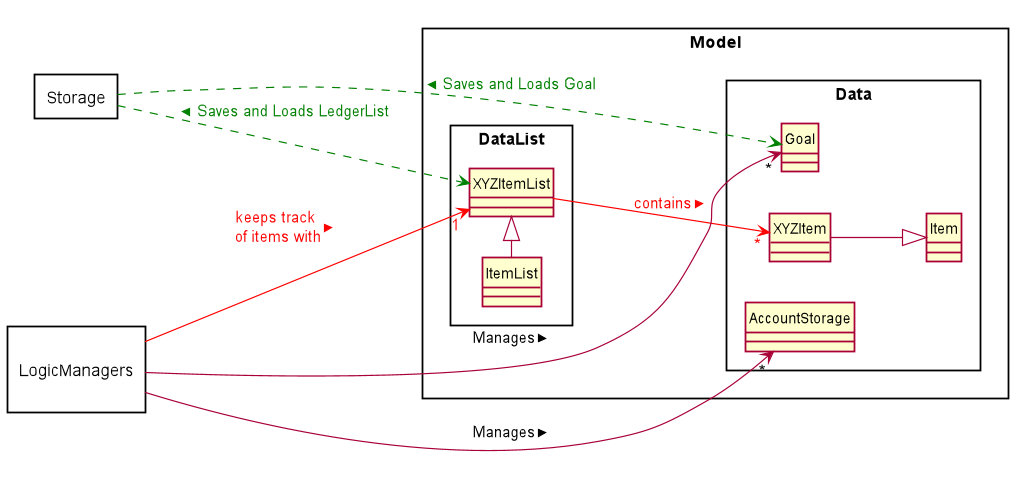

The diagram above was rendered by PlantUML. Its source (embedded in the PNG):
@startuml
hide circle
skinparam classAttributeIconSize 0
skinparam BoxPadding 50
skinparam shadowing false
left to right direction
scale 1049 width


skinparam package<<Layout>> {
  borderColor Transparent
  backgroundColor Transparent
  fontColor Transparent
  stereotypeFontColor Transparent
}

rectangle Storage {
}

rectangle Model {
        rectangle Data {

        class Item {
        }

        class XYZItem {
        }

        class AccountStorage {
        }

        class Goal {
        }
    }
    rectangle DataList {

        class XYZItemList{
        }

        class ItemList{
        }

    }

}
ItemList -|> XYZItemList
XYZItem --|> Item
XYZItemList --> "*" XYZItem #line:red;text:red : contains >

rectangle "       \nLogicManagers\n         " {
}


"       \nLogicManagers\n         " --> "1" XYZItemList #line:red;text:red : keeps track \nof items with >
"       \nLogicManagers\n         " --> "*" AccountStorage : Manages >
"       \nLogicManagers\n         " --> "*" Goal : Manages >

Storage ..> XYZItemList #line:green;text:green : < Saves and Loads LedgerList
Storage ..> Goal #line:green;text:green : < Saves and Loads Goal

@enduml